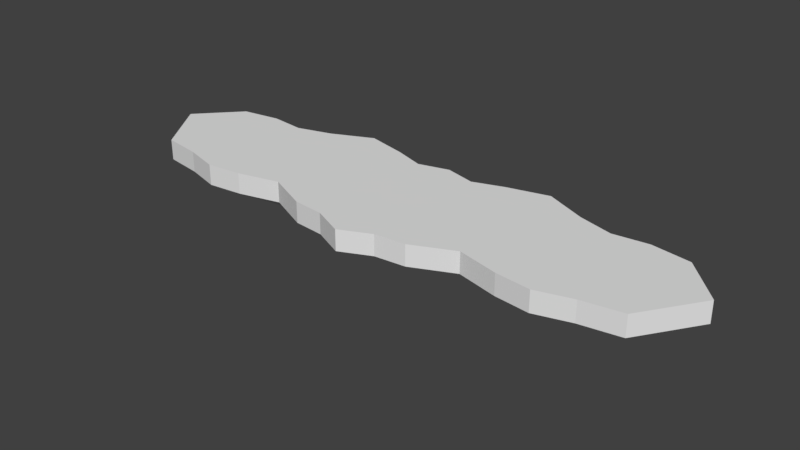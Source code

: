 # Source: FloatM_01.blend  (saved by Blender 2.78.0; exported with 4.5.12 LTS)
import bpy
from mathutils import Matrix  # noqa: F401  (used for matrix-valued properties, if any)

bpy.ops.wm.read_factory_settings(use_empty=True)
scene = bpy.context.scene
scene.name = 'Scene'

# ---- collections
col_collection_1 = bpy.data.collections.new('Collection 1'); scene.collection.children.link(col_collection_1)

# ---- world
world_world = bpy.data.worlds.new('World'); scene.world = world_world
world_world.color = (0.05088, 0.05088, 0.05088)
world_world.use_sun_shadow = False
world_world.sun_shadow_jitter_overblur = 0.0
world_world.cycles.sampling_method = 'MANUAL'

# ---- meshes
me_circle_001 = bpy.data.meshes.new('Circle.001')
me_circle_001.from_pydata([(0.9727, -1.116, 0.1311), (2.287, -0.9835, 0.1311), (3.394, -0.888, 0.1311), (4.626, 0.1262, 0.1311), (3.394, 0.888, 0.1311), (2.287, 0.9835, 0.1311), (0.9727, 1.116, 0.1311), (0.0, 1.078, 0.1311), (0.0, -1.383, 0.1311), (4.01, -0.7908, 0.1311), (4.01, 0.7908, 0.1311), (0.9727, -1.116, -0.1972), (2.287, -0.9835, -0.1972), (3.394, -0.888, -0.1972), (4.626, 0.1262, -0.1972), (3.394, 0.888, -0.1972), (2.287, 0.9835, -0.1972), (0.9727, 1.116, -0.1972), (0.0, 1.078, -0.1972), (0.0, -1.383, -0.1972), (4.01, -0.7908, -0.1972), (4.01, 0.7908, -0.1972), (1.63, -0.8201, 0.1311), (1.63, 1.279, 0.1311), (1.63, -0.8201, -0.1972), (1.63, 1.279, -0.1972), (2.84, -1.046, 0.1311), (2.84, 0.8253, 0.1311), (2.84, -1.046, -0.1972), (2.84, 0.8253, -0.1972), (0.4863, -1.162, 0.1311), (0.4863, 0.9513, 0.1311), (0.4863, -1.162, -0.1972), (0.4863, 0.9513, -0.1972), (2.287, 0.0, 0.1311), (3.394, 0.0, 0.1311), (4.01, 0.0, 0.1311), (2.84, -0.1104, 0.1311), (2.287, 0.0, -0.7944), (3.394, 0.0, -0.4577), (4.01, 0.0, -0.2704), (2.84, -0.1104, -0.3172), (0.9727, 0.0, 0.1311), (1.63, 0.2294, 0.1311), (0.4863, -0.1051, -0.4452), (0.9727, 0.0, -0.6379), (0.0, -0.1523, -0.5326), (1.63, 0.2294, -0.4559)], [], [(30, 0, 42, 6, 31), (22, 43, 42, 0), (37, 27, 5, 34), (3, 36, 9), (30, 8, 19, 32), (36, 10, 4, 35), (31, 6, 17, 33), (10, 3, 14, 21), (3, 9, 20, 14), (22, 0, 11, 24), (27, 4, 15, 29), (4, 10, 21, 15), (26, 1, 12, 28), (23, 5, 16, 25), (9, 2, 13, 20), (24, 47, 38, 12), (33, 44, 46, 18), (41, 29, 15, 39), (39, 15, 21, 40), (20, 40, 14), (11, 45, 47, 24), (6, 23, 25, 17), (1, 22, 24, 12), (1, 34, 43, 22), (38, 16, 29, 41), (2, 26, 28, 13), (5, 27, 29, 16), (35, 4, 27, 37), (17, 45, 44, 33), (7, 31, 33, 18), (0, 30, 32, 11), (8, 30, 31, 7), (2, 35, 37, 26), (9, 36, 35, 2), (26, 37, 34, 1), (12, 38, 41, 28), (13, 39, 40, 20), (28, 41, 39, 13), (14, 40, 21), (36, 3, 10), (42, 43, 23, 6), (43, 34, 5, 23), (44, 45, 11, 32), (38, 47, 25, 16), (46, 44, 32, 19), (47, 45, 17, 25)])
me_circle_001.use_remesh_preserve_volume = False
me_circle_001.use_remesh_preserve_attributes = False
me_circle_001.use_mirror_vertex_groups = False
me_circle_001.update()

# ---- objects
ob_circle = bpy.data.objects.new('Circle', me_circle_001)

# ---- transforms, parenting, visibility, modifiers, constraints
ob_circle.location = (0.0, 0.0, 0.0)
ob_circle.lineart.crease_threshold = 0.0
_m = ob_circle.modifiers.new('Mirror', 'MIRROR')
_m.use_clip = True

# ---- collection membership
col_collection_1.objects.link(ob_circle)

# ---- scene / render settings (as saved in the file)
scene.frame_start = 1; scene.frame_end = 250; scene.frame_set(1)
scene.render.engine = 'BLENDER_EEVEE_NEXT'
scene.render.resolution_percentage = 50
scene.render.dither_intensity = 0.0
scene.cycles.use_denoising = False
scene.cycles.samples = 128
scene.cycles.sampling_pattern = 'TABULATED_SOBOL'
scene.cycles.light_sampling_threshold = 0.0
scene.cycles.use_adaptive_sampling = False
scene.cycles.use_light_tree = False
scene.cycles.blur_glossy = 0.0
scene.cycles.sample_clamp_indirect = 0.0
scene.view_settings.view_transform = 'Standard'
bpy.context.view_layer.update()

# ---- added for rendering (the .blend has no active camera and no usable light): camera, sun
cam_auto = bpy.data.cameras.new('AutoCamera')
cam_auto.lens = 50.0
cam_auto.sensor_width = 36.0
cam_auto.clip_end = 1000.0
ob_auto_camera = bpy.data.objects.new('AutoCamera', cam_auto)
scene.collection.objects.link(ob_auto_camera)
ob_auto_camera.location = (8.94861, -10.7902, 6.82725)
ob_auto_camera.rotation_euler = (1.09748, -7.21219e-08, 0.694738)
scene.camera = ob_auto_camera
light_auto_sun = bpy.data.lights.new('AutoSun', 'SUN')
light_auto_sun.energy = 3.0
light_auto_sun.angle = 0.0523599
ob_auto_sun = bpy.data.objects.new('AutoSun', light_auto_sun)
scene.collection.objects.link(ob_auto_sun)
ob_auto_sun.rotation_euler = (0.872665, 0.174533, 0.523599)
bpy.context.view_layer.update()
